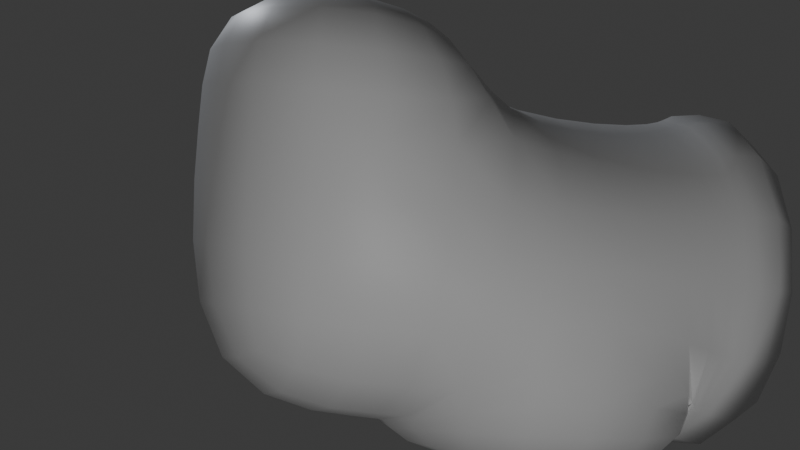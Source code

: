 # Source: rocks.blend  (saved by Blender 4.0.36; exported with 4.5.12 LTS)
import bpy
from mathutils import Matrix  # noqa: F401  (used for matrix-valued properties, if any)

bpy.ops.wm.read_factory_settings(use_empty=True)
scene = bpy.context.scene
scene.name = 'Scene'

# ---- collections
col_collection = bpy.data.collections.new('Collection'); scene.collection.children.link(col_collection)

# ---- images (referenced by path relative to the original .blend; pixels are not part of the script)
import os
ASSET_DIR = os.environ.get("B2B_ASSET_DIR", "")  # directory of the original .blend (textures are referenced by path, not embedded)
HERE = os.path.dirname(os.path.abspath(__file__))  # packed textures are extracted next to this script under _unpacked/

def load_image(name, relpath, width, height, colorspace="sRGB"):
    """Load a texture the original file referenced (path relative to the .blend, or extracted next to this script)."""
    p = next((c for c in (os.path.join(HERE, relpath), os.path.join(ASSET_DIR, relpath)) if relpath and os.path.exists(c)), "")
    if p:
        img = bpy.data.images.load(p, check_existing=True)
        img.name = name
    else:  # same state as the original file: an image datablock whose file is absent (Cycles renders it pink)
        img = bpy.data.images.new(name, width, height)
        img.source = "FILE"
        img.filepath = "//" + (relpath or name)
    img.colorspace_settings.name = colorspace
    return img
img_rock_05_disp_4k_png = load_image('rock_05_disp_4k.png', 'rock_05_disp_4k.png', 1024, 1024, 'Non-Color')

# ---- materials (node trees are filled in below, after node groups)
mat_material = bpy.data.materials.new('Material')
mat_material.alpha_threshold = 0.0
mat_material.use_transparent_shadow = False
mat_material.roughness = 0.5
mat_material.line_color = (0.0, 0.0, 0.0, 1.0)

# ---- material node trees
mat_material.use_nodes = True; mat_material.node_tree.nodes.clear()
_N = mat_material.node_tree.nodes; _L = mat_material.node_tree.links
n0 = _N.new('ShaderNodeOutputMaterial'); n0.name = 'Material Output'; n0.location = (300, 300)
n1 = _N.new('ShaderNodeBsdfPrincipled'); n1.name = 'Principled BSDF'; n1.location = (10, 300)
n1.inputs[3].default_value = 1.45
n2 = _N.new('ShaderNodeTexImage'); n2.name = 'Image Texture'; n2.location = (29, -40)
n2.label = 'Displacement'
n2.image = img_rock_05_disp_4k_png
n3 = _N.new('ShaderNodeDisplacement'); n3.name = 'Displacement'; n3.location = (110, -400)
n3.inputs[2].default_value = 1.0
n4 = _N.new('ShaderNodeMapping'); n4.name = 'Mapping'; n4.location = (229, -40)
n5 = _N.new('ShaderNodeTexCoord'); n5.name = 'Texture Coordinate'; n5.location = (29, -40)
n6 = _N.new('NodeFrame'); n6.name = 'Frame'; n6.location = (-1269, 340)
n6.label = 'Mapping'
n6.width = 398
n7 = _N.new('NodeFrame'); n7.name = 'Frame.001'; n7.location = (-569, 540)
n7.label = 'Textures'
n7.width = 298
n2.parent = n7
n4.parent = n6
n5.parent = n6
_L.new(n1.outputs[0], n0.inputs[0])
_L.new(n2.outputs[0], n3.inputs[0])
_L.new(n3.outputs[0], n0.inputs[2])
_L.new(n4.outputs[0], n2.inputs[0])
_L.new(n5.outputs[2], n4.inputs[0])
n0.is_active_output = True

# ---- world
world_world = bpy.data.worlds.new('World'); scene.world = world_world
world_world.use_nodes = True; world_world.node_tree.nodes.clear()
_N = world_world.node_tree.nodes; _L = world_world.node_tree.links
n0 = _N.new('ShaderNodeOutputWorld'); n0.name = 'World Output'; n0.location = (300, 300)
n1 = _N.new('ShaderNodeBackground'); n1.name = 'Background'; n1.location = (10, 300)
n1.inputs[0].default_value = (0.05088, 0.05088, 0.05088, 1.0)
_L.new(n1.outputs[0], n0.inputs[0])
n0.is_active_output = True
world_world.color = (0.05088, 0.05088, 0.05088)
world_world.use_sun_shadow = False
world_world.sun_shadow_jitter_overblur = 0.0

# ---- cameras
cam_camera = bpy.data.cameras.new('Camera')
cam_camera.clip_end = 100.0
cam_camera.ortho_scale = 7.314
cam_camera_001 = bpy.data.cameras.new('Camera.001')
cam_camera_001.clip_end = 100.0
cam_camera_001.ortho_scale = 7.314

# ---- lights
light_light = bpy.data.lights.new('Light', 'POINT')
light_light.color = (0.8831, 0.9225, 1.0)
light_light.transmission_factor = 0.0
light_light.use_soft_falloff = False
light_light.energy = 500.0
light_light.shadow_soft_size = 0.1
light_light.shadow_maximum_resolution = 0.006
light_light.use_absolute_resolution = True
light_spot = bpy.data.lights.new('Spot', 'SPOT')
light_spot.transmission_factor = 0.0
light_spot.energy = 500.0
light_spot.shadow_maximum_resolution = 0.006
light_spot.use_absolute_resolution = True
light_spot.spot_size = 0.63
light_spot.use_soft_falloff = False

# ---- meshes
me_cube = bpy.data.meshes.new('Cube')
me_cube.from_pydata([(0.587, 1.0, 0.587), (0.587, 1.0, -0.587), (1.0, -1.0, 1.0), (1.0, -1.0, -1.0), (-0.587, 1.0, 0.587), (-0.587, 1.0, -0.587), (-1.0, -1.0, 1.0), (-1.0, -1.0, -1.0), (2.201, 1.0, 1.0), (2.201, 1.0, -1.0), (2.201, -1.0, 1.0), (2.201, -1.0, -1.0), (1.0, 1.0, 1.413), (1.0, -1.0, 1.413), (2.201, 1.0, 1.413), (2.201, -1.0, 1.413), (-1.0, 1.0, -1.094), (-1.0, -1.0, -1.094), (1.0, 1.0, -1.094), (1.0, -1.0, -1.094), (-1.045, 1.0, -1.0), (-1.045, -1.0, -1.0), (-1.045, -1.0, 1.0), (-1.045, 1.0, 1.0), (-1.134, 1.0, -1.0), (-1.134, -1.0, -1.0), (-1.134, -1.0, 1.0), (-1.134, 1.0, 1.0)], [], [(0, 4, 6, 2), (3, 2, 6, 7), (5, 7, 21, 20), (5, 1, 18, 16), (2, 3, 11, 10), (5, 4, 0, 1), (9, 8, 10, 11), (1, 0, 8, 9), (3, 1, 9, 11), (0, 2, 13, 12), (12, 13, 15, 14), (8, 0, 12, 14), (10, 8, 14, 15), (2, 10, 15, 13), (16, 18, 19, 17), (3, 7, 17, 19), (7, 5, 16, 17), (1, 3, 19, 18), (23, 20, 24, 27), (6, 4, 23, 22), (4, 5, 20, 23), (7, 6, 22, 21), (25, 26, 27, 24), (20, 21, 25, 24), (22, 23, 27, 26), (21, 22, 26, 25)])
me_cube.polygons.foreach_set('use_smooth', [True] * 26)
_uv = me_cube.uv_layers.new(name='UVMap')
_uv.uv.foreach_set('vector', [0.6146, 0.7998, 0.2626, 0.7998, 0.1388, 0.2002, 0.7385, 0.2002, 0.7385, 0.1879, 0.7385, 0.7876, 0.1388, 0.7876, 0.1388, 0.1879, 0.2626, 0.7998, 0.1388, 0.2002, 0.1254, 0.2002, 0.1254, 0.7998, 0.2626, 0.3118, 0.6146, 0.3118, 0.7385, 0.1597, 0.1388, 0.1597, 0.7385, 0.7876, 0.7385, 0.1879, 1.099, 0.1879, 1.099, 0.7876, 0.2626, 0.3118, 0.2626, 0.6638, 0.6146, 0.6638, 0.6146, 0.3118, 0.7998, 0.1879, 0.7998, 0.7876, 0.2002, 0.7876, 0.2002, 0.1879, 0.6146, 0.3118, 0.6146, 0.6638, 1.099, 0.7876, 1.099, 0.1879, 0.7385, 0.2002, 0.6146, 0.7998, 1.099, 0.7998, 1.099, 0.2002, 0.7998, 0.6638, 0.2002, 0.7876, 0.2002, 0.9115, 0.7998, 0.9115, 0.7385, 0.7998, 0.7385, 0.2002, 1.099, 0.2002, 1.099, 0.7998, 1.099, 0.7876, 0.6146, 0.6638, 0.7385, 0.9115, 1.099, 0.9115, 0.2002, 0.7876, 0.7998, 0.7876, 0.7998, 0.9115, 0.2002, 0.9115, 0.7385, 0.7876, 1.099, 0.7876, 1.099, 0.9115, 0.7385, 0.9115, 0.1388, 0.7998, 0.7385, 0.7998, 0.7385, 0.2002, 0.1388, 0.2002, 0.7385, 0.1879, 0.1388, 0.1879, 0.1388, 0.1597, 0.7385, 0.1597, 0.2002, 0.1879, 0.7998, 0.3118, 0.7998, 0.1597, 0.2002, 0.1597, 0.7998, 0.3118, 0.2002, 0.1879, 0.2002, 0.1597, 0.7998, 0.1597, 0.1254, 0.7876, 0.1254, 0.1879, 0.09859, 0.1879, 0.09859, 0.7876, 0.1388, 0.2002, 0.2626, 0.7998, 0.1254, 0.7998, 0.1254, 0.2002, 0.2626, 0.6638, 0.2626, 0.3118, 0.1254, 0.1879, 0.1254, 0.7876, 0.1388, 0.1879, 0.1388, 0.7876, 0.1254, 0.7876, 0.1254, 0.1879, 0.2002, 0.1879, 0.2002, 0.7876, 0.7998, 0.7876, 0.7998, 0.1879, 0.1254, 0.7998, 0.1254, 0.2002, 0.09859, 0.2002, 0.09859, 0.7998, 0.1254, 0.2002, 0.1254, 0.7998, 0.09859, 0.7998, 0.09859, 0.2002, 0.1254, 0.1879, 0.1254, 0.7876, 0.09859, 0.7876, 0.09859, 0.1879])
me_cube.materials.append(mat_material)
me_cube.use_mirror_vertex_groups = False
me_cube.update()
me_cube_001 = bpy.data.meshes.new('Cube.001')
me_cube_001.from_pydata([(1.0, 1.0, 1.0), (1.0, 1.0, -1.0), (1.0, -1.0, 1.0), (1.0, -1.0, -1.0), (-1.0, 1.0, 1.0), (-1.0, 1.0, -1.0), (-1.0, -1.0, 1.0), (-1.0, -1.0, -1.0)], [], [(0, 4, 6, 2), (3, 2, 6, 7), (7, 6, 4, 5), (5, 1, 3, 7), (1, 0, 2, 3), (5, 4, 0, 1)])
me_cube_001.polygons.foreach_set('use_smooth', [True] * 6)
_uv = me_cube_001.uv_layers.new(name='UVMap')
_uv.uv.foreach_set('vector', [0.625, 0.5, 0.875, 0.5, 0.875, 0.75, 0.625, 0.75, 0.375, 0.75, 0.625, 0.75, 0.625, 1.0, 0.375, 1.0, 0.375, 0.0, 0.625, 0.0, 0.625, 0.25, 0.375, 0.25, 0.125, 0.5, 0.375, 0.5, 0.375, 0.75, 0.125, 0.75, 0.375, 0.5, 0.625, 0.5, 0.625, 0.75, 0.375, 0.75, 0.375, 0.25, 0.625, 0.25, 0.625, 0.5, 0.375, 0.5])
me_cube_001.materials.append(mat_material)
me_cube_001.use_mirror_vertex_groups = False
me_cube_001.update()

# ---- objects
ob_cube = bpy.data.objects.new('Cube', me_cube)
ob_light = bpy.data.objects.new('Light', light_light)
ob_camera = bpy.data.objects.new('Camera', cam_camera)
ob_cube_001 = bpy.data.objects.new('Cube.001', me_cube_001)
ob_camera_001 = bpy.data.objects.new('Camera.001', cam_camera_001)
ob_spot = bpy.data.objects.new('Spot', light_spot)

# ---- transforms, parenting, visibility, modifiers, constraints
ob_cube.location = (-0.6462, 0.9534, 0.0)
ob_cube.rotation_euler = (-0.5037, 0.04992, 0.282)
ob_cube.lock_rotations_4d = False
ob_cube.empty_display_type = 'ARROWS'
ob_cube.lineart.crease_threshold = 0.0
_m = ob_cube.modifiers.new('Subdivision', 'SUBSURF')
_m.levels = 4
_m = ob_cube.modifiers.new('Displace', 'DISPLACE')
_m.strength = 0.6
ob_light.location = (4.076, 1.005, 5.904)
ob_light.rotation_euler = (0.6503, 0.05522, 1.866)
ob_light.lock_rotations_4d = False
ob_light.empty_display_type = 'ARROWS'
ob_light.color = (0.0, 0.0, 0.0, 0.0)
ob_light.lineart.crease_threshold = 0.0
ob_camera.location = (0.0, 8.0, -3.5)
ob_camera.rotation_euler = (2.069, -0.01779, 3.181)
ob_camera.lock_rotations_4d = False
ob_camera.empty_display_type = 'ARROWS'
ob_camera.color = (0.0, 0.0, 0.0, 0.0)
ob_camera.display_type = 'WIRE'
ob_camera.lineart.crease_threshold = 0.0
ob_cube_001.location = (10.46, 1.888, 0.1317)
ob_cube_001.lock_rotations_4d = False
ob_cube_001.empty_display_type = 'ARROWS'
ob_cube_001.lineart.crease_threshold = 0.0
_m = ob_cube_001.modifiers.new('Subdivision', 'SUBSURF')
_m.levels = 4
_m = ob_cube_001.modifiers.new('Displace', 'DISPLACE')
_m.strength = 0.6
ob_camera_001.location = (0.8019, 7.608, -3.448)
ob_camera_001.rotation_euler = (2.069, -0.01779, 3.036)
ob_camera_001.lock_rotations_4d = False
ob_camera_001.empty_display_type = 'ARROWS'
ob_camera_001.color = (0.0, 0.0, 0.0, 0.0)
ob_camera_001.display_type = 'WIRE'
ob_camera_001.lineart.crease_threshold = 0.0
ob_spot.location = (0.0, 7.0, -5.0)
ob_spot.rotation_euler = (-2.331, -0.0, 0.0)

# ---- collection membership
col_collection.objects.link(ob_cube)
col_collection.objects.link(ob_light)
col_collection.objects.link(ob_camera)
col_collection.objects.link(ob_cube_001)
col_collection.objects.link(ob_camera_001)
col_collection.objects.link(ob_spot)

# ---- scene / render settings (as saved in the file)
scene.camera = ob_camera
scene.frame_start = 1; scene.frame_end = 250; scene.frame_set(1)
scene.render.engine = 'BLENDER_EEVEE_NEXT'
scene.cycles.sampling_pattern = 'TABULATED_SOBOL'
bpy.context.view_layer.update()
